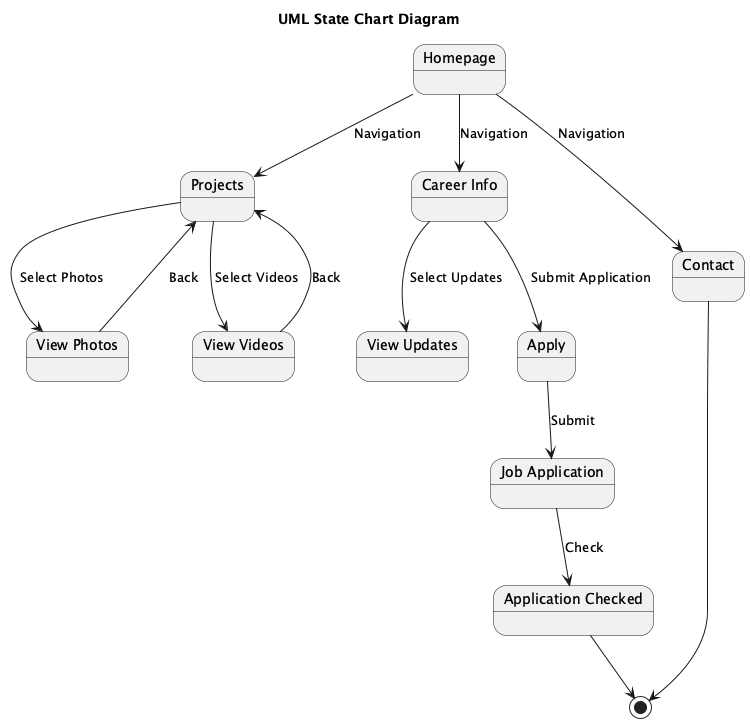

The diagram above was rendered by PlantUML. Its source (embedded in the PNG):
@startuml
title UML State Chart Diagram

state "Homepage" as Homepage
state "Projects" as Projects
state "View Photos" as ViewPhotos
state "View Videos" as ViewVideos
state "Career Info" as CareerInfo
state "View Updates" as ViewUpdates
state "Apply" as Apply
state "Job Application" as JobApplication
state "Application Checked" as ApplicationChecked

Homepage --> Projects : Navigation
Homepage --> CareerInfo : Navigation
Homepage --> Contact : Navigation

Projects --> ViewPhotos : Select Photos
Projects --> ViewVideos : Select Videos
ViewPhotos --> Projects : Back
ViewVideos --> Projects : Back

CareerInfo --> ViewUpdates : Select Updates
CareerInfo --> Apply : Submit Application
Apply --> JobApplication : Submit
JobApplication --> ApplicationChecked : Check

ApplicationChecked --> [*]

Contact --> [*]

@enduml